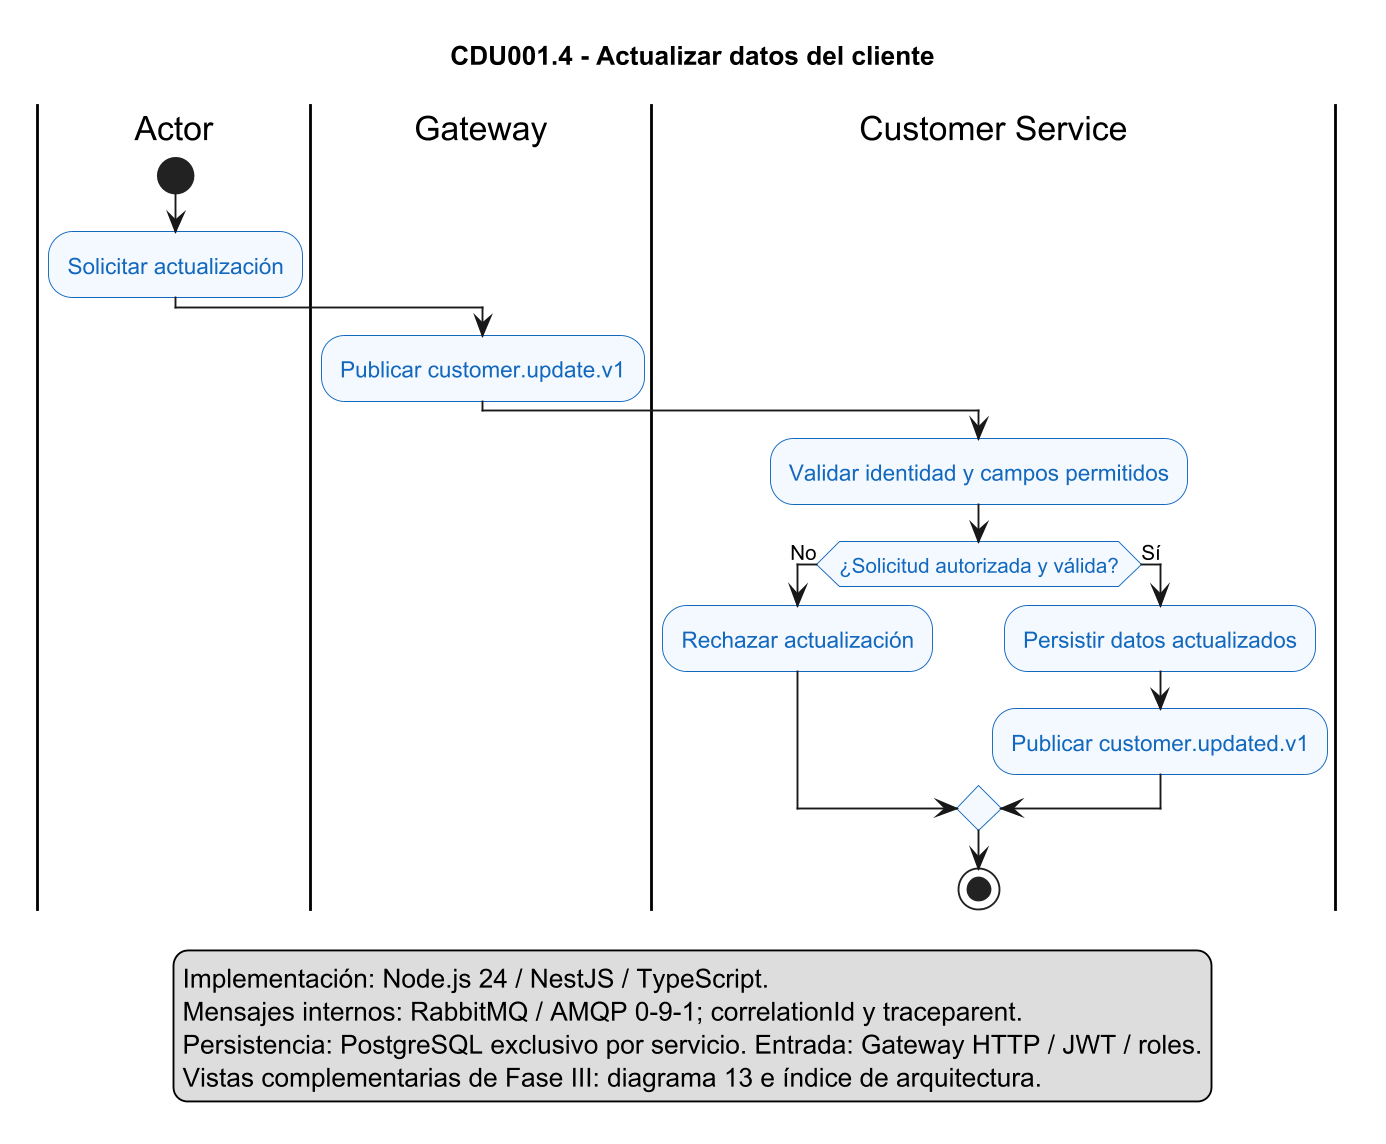

The diagram above was rendered by PlantUML. Its source (embedded in the PNG):
@startuml CDU001.4-actualizar-datos
title CDU001.4 - Actualizar datos del cliente

skinparam shadowing false
skinparam dpi 180
skinparam activity {
    BackgroundColor #F4F8FF
    BorderColor #1168BD
    FontColor #1168BD
}

|Actor|
start
:Solicitar actualización;
|Gateway|
:Publicar customer.update.v1;
|Customer Service|
:Validar identidad y campos permitidos;
if (¿Solicitud autorizada y válida?) then (No)
    :Rechazar actualización;
else (Sí)
    :Persistir datos actualizados;
    :Publicar customer.updated.v1;
endif
stop
legend bottom
  Implementación: Node.js 24 / NestJS / TypeScript.
  Mensajes internos: RabbitMQ / AMQP 0-9-1; correlationId y traceparent.
  Persistencia: PostgreSQL exclusivo por servicio. Entrada: Gateway HTTP / JWT / roles.
  Vistas complementarias de Fase III: diagrama 13 e índice de arquitectura.
endlegend
@enduml